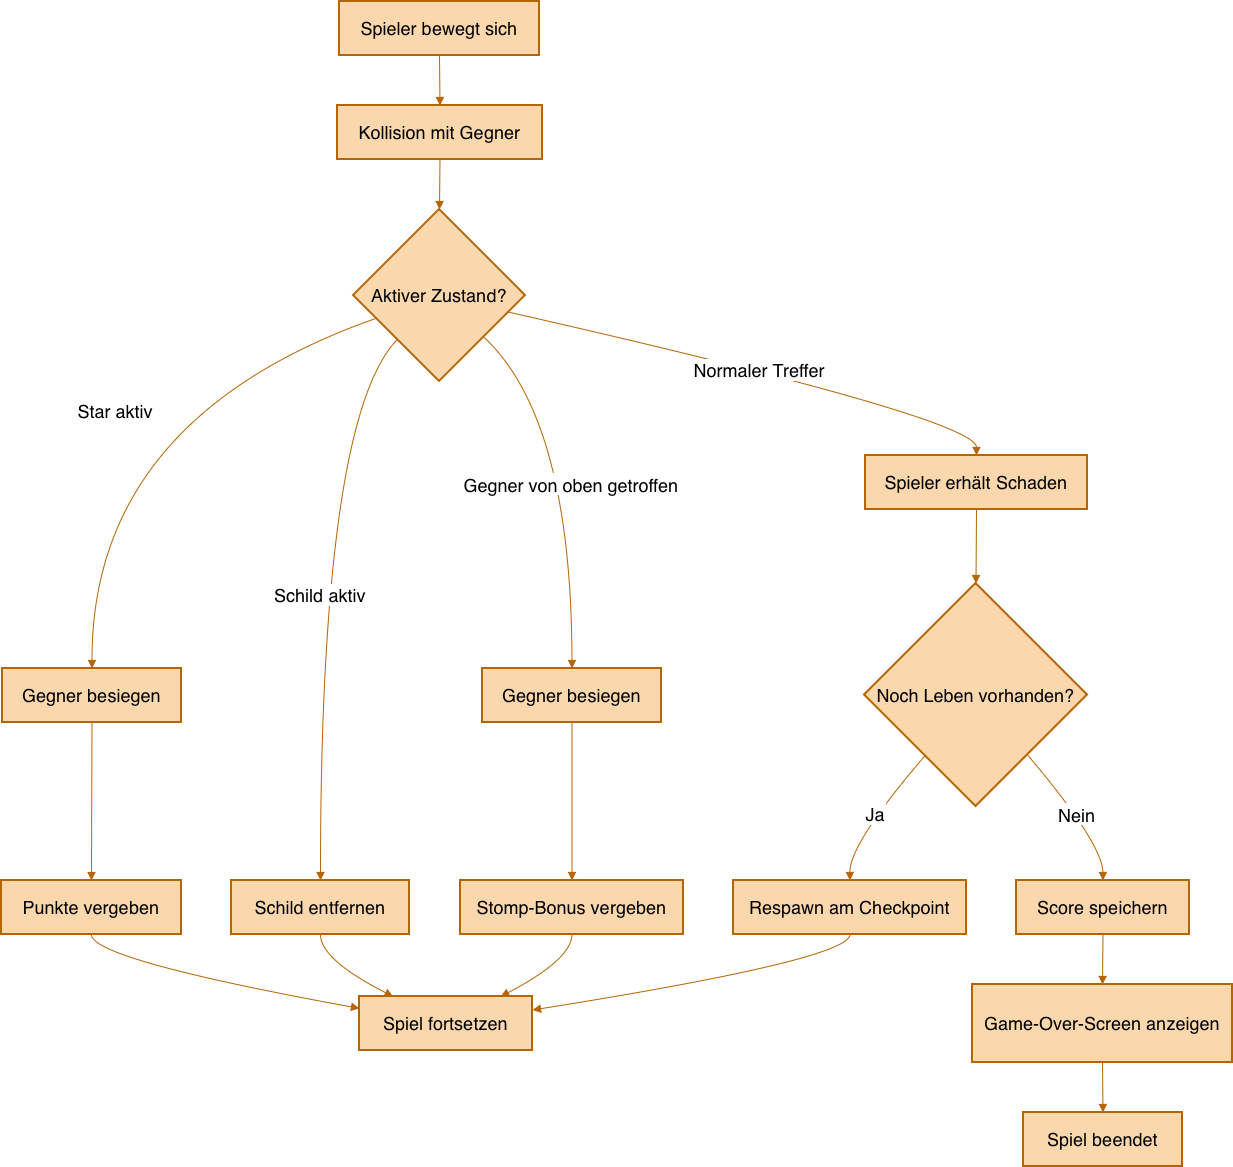

The diagram above was exported from draw.io. Its source (the exported page's mxGraphModel, read from the mxfile embedded in the PNG):
<mxGraphModel dx="2020" dy="1189" grid="1" gridSize="10" guides="1" tooltips="1" connect="1" arrows="1" fold="1" page="1" pageScale="1" pageWidth="827" pageHeight="1169" math="0" shadow="0">
  <root>
    <mxCell id="0" />
    <mxCell id="1" parent="0" />
    <mxCell id="qQe86xsfsgl_1FEpkZoN-1" parent="1" style="whiteSpace=wrap;strokeWidth=2;fillColor=#fad7ac;strokeColor=#b46504;fontSize=18;" value="Spieler bewegt sich" vertex="1">
      <mxGeometry height="54" width="200" x="358" y="20" as="geometry" />
    </mxCell>
    <mxCell id="qQe86xsfsgl_1FEpkZoN-2" parent="1" style="whiteSpace=wrap;strokeWidth=2;fillColor=#fad7ac;strokeColor=#b46504;fontSize=18;" value="Kollision mit Gegner" vertex="1">
      <mxGeometry height="54" width="205" x="356" y="124" as="geometry" />
    </mxCell>
    <mxCell id="qQe86xsfsgl_1FEpkZoN-3" parent="1" style="rhombus;strokeWidth=2;whiteSpace=wrap;fillColor=#fad7ac;strokeColor=#b46504;fontSize=18;" value="Aktiver Zustand?" vertex="1">
      <mxGeometry height="172" width="172" x="372" y="228" as="geometry" />
    </mxCell>
    <mxCell id="qQe86xsfsgl_1FEpkZoN-4" parent="1" style="whiteSpace=wrap;strokeWidth=2;fillColor=#fad7ac;strokeColor=#b46504;fontSize=18;" value="Gegner besiegen" vertex="1">
      <mxGeometry height="54" width="179" x="21" y="687" as="geometry" />
    </mxCell>
    <mxCell id="qQe86xsfsgl_1FEpkZoN-5" parent="1" style="whiteSpace=wrap;strokeWidth=2;fillColor=#fad7ac;strokeColor=#b46504;fontSize=18;" value="Punkte vergeben" vertex="1">
      <mxGeometry height="54" width="180" x="20" y="899" as="geometry" />
    </mxCell>
    <mxCell id="qQe86xsfsgl_1FEpkZoN-6" parent="1" style="whiteSpace=wrap;strokeWidth=2;fillColor=#fad7ac;strokeColor=#b46504;fontSize=18;" value="Spiel fortsetzen" vertex="1">
      <mxGeometry height="54" width="173" x="378" y="1015" as="geometry" />
    </mxCell>
    <mxCell id="qQe86xsfsgl_1FEpkZoN-7" parent="1" style="whiteSpace=wrap;strokeWidth=2;fillColor=#fad7ac;strokeColor=#b46504;fontSize=18;" value="Schild entfernen" vertex="1">
      <mxGeometry height="54" width="178" x="250" y="899" as="geometry" />
    </mxCell>
    <mxCell id="qQe86xsfsgl_1FEpkZoN-8" parent="1" style="whiteSpace=wrap;strokeWidth=2;fillColor=#fad7ac;strokeColor=#b46504;fontSize=18;" value="Gegner besiegen" vertex="1">
      <mxGeometry height="54" width="179" x="501" y="687" as="geometry" />
    </mxCell>
    <mxCell id="qQe86xsfsgl_1FEpkZoN-9" parent="1" style="whiteSpace=wrap;strokeWidth=2;fillColor=#fad7ac;strokeColor=#b46504;fontSize=18;" value="Stomp-Bonus vergeben" vertex="1">
      <mxGeometry height="54" width="223" x="479" y="899" as="geometry" />
    </mxCell>
    <mxCell id="qQe86xsfsgl_1FEpkZoN-10" parent="1" style="whiteSpace=wrap;strokeWidth=2;fillColor=#fad7ac;strokeColor=#b46504;fontSize=18;" value="Spieler erhält Schaden" vertex="1">
      <mxGeometry height="54" width="222" x="884" y="474" as="geometry" />
    </mxCell>
    <mxCell id="qQe86xsfsgl_1FEpkZoN-11" parent="1" style="rhombus;strokeWidth=2;whiteSpace=wrap;fillColor=#fad7ac;strokeColor=#b46504;fontSize=18;" value="Noch Leben vorhanden?" vertex="1">
      <mxGeometry height="223" width="223" x="883" y="602" as="geometry" />
    </mxCell>
    <mxCell id="qQe86xsfsgl_1FEpkZoN-12" parent="1" style="whiteSpace=wrap;strokeWidth=2;fillColor=#fad7ac;strokeColor=#b46504;fontSize=18;" value="Respawn am Checkpoint" vertex="1">
      <mxGeometry height="54" width="233" x="752" y="899" as="geometry" />
    </mxCell>
    <mxCell id="qQe86xsfsgl_1FEpkZoN-13" parent="1" style="whiteSpace=wrap;strokeWidth=2;fillColor=#fad7ac;strokeColor=#b46504;fontSize=18;" value="Score speichern" vertex="1">
      <mxGeometry height="54" width="173" x="1035" y="899" as="geometry" />
    </mxCell>
    <mxCell id="qQe86xsfsgl_1FEpkZoN-14" parent="1" style="whiteSpace=wrap;strokeWidth=2;fillColor=#fad7ac;strokeColor=#b46504;fontSize=18;" value="Game-Over-Screen anzeigen" vertex="1">
      <mxGeometry height="78" width="260" x="991" y="1003" as="geometry" />
    </mxCell>
    <mxCell id="qQe86xsfsgl_1FEpkZoN-15" parent="1" style="whiteSpace=wrap;strokeWidth=2;fillColor=#fad7ac;strokeColor=#b46504;fontSize=18;" value="Spiel beendet" vertex="1">
      <mxGeometry height="54" width="159" x="1042" y="1131" as="geometry" />
    </mxCell>
    <mxCell id="qQe86xsfsgl_1FEpkZoN-16" edge="1" parent="1" source="qQe86xsfsgl_1FEpkZoN-1" style="curved=1;startArrow=none;endArrow=block;exitX=0.5;exitY=1;entryX=0.5;entryY=0;rounded=0;fillColor=#fad7ac;strokeColor=#b46504;fontSize=18;" target="qQe86xsfsgl_1FEpkZoN-2" value="">
      <mxGeometry relative="1" as="geometry">
        <Array as="points" />
      </mxGeometry>
    </mxCell>
    <mxCell id="qQe86xsfsgl_1FEpkZoN-17" edge="1" parent="1" source="qQe86xsfsgl_1FEpkZoN-2" style="curved=1;startArrow=none;endArrow=block;exitX=0.5;exitY=1;entryX=0.5;entryY=0;rounded=0;fillColor=#fad7ac;strokeColor=#b46504;fontSize=18;" target="qQe86xsfsgl_1FEpkZoN-3" value="">
      <mxGeometry relative="1" as="geometry">
        <Array as="points" />
      </mxGeometry>
    </mxCell>
    <mxCell id="qQe86xsfsgl_1FEpkZoN-18" edge="1" parent="1" source="qQe86xsfsgl_1FEpkZoN-3" style="curved=1;startArrow=none;endArrow=block;exitX=0;exitY=0.68;entryX=0.5;entryY=0;rounded=0;fillColor=#fad7ac;strokeColor=#b46504;fontSize=18;" target="qQe86xsfsgl_1FEpkZoN-4" value="Star aktiv">
      <mxGeometry relative="1" as="geometry">
        <Array as="points">
          <mxPoint x="110" y="437" />
        </Array>
      </mxGeometry>
    </mxCell>
    <mxCell id="qQe86xsfsgl_1FEpkZoN-19" edge="1" parent="1" source="qQe86xsfsgl_1FEpkZoN-4" style="curved=1;startArrow=none;endArrow=block;exitX=0.5;exitY=1;entryX=0.5;entryY=0.01;rounded=0;fillColor=#fad7ac;strokeColor=#b46504;fontSize=18;" target="qQe86xsfsgl_1FEpkZoN-5" value="">
      <mxGeometry relative="1" as="geometry">
        <Array as="points" />
      </mxGeometry>
    </mxCell>
    <mxCell id="qQe86xsfsgl_1FEpkZoN-20" edge="1" parent="1" source="qQe86xsfsgl_1FEpkZoN-5" style="curved=1;startArrow=none;endArrow=block;exitX=0.5;exitY=1.01;entryX=0;entryY=0.22;rounded=0;fillColor=#fad7ac;strokeColor=#b46504;fontSize=18;" target="qQe86xsfsgl_1FEpkZoN-6" value="">
      <mxGeometry relative="1" as="geometry">
        <Array as="points">
          <mxPoint x="110" y="978" />
        </Array>
      </mxGeometry>
    </mxCell>
    <mxCell id="qQe86xsfsgl_1FEpkZoN-21" edge="1" parent="1" source="qQe86xsfsgl_1FEpkZoN-3" style="curved=1;startArrow=none;endArrow=block;exitX=0.02;exitY=1;entryX=0.5;entryY=0.01;rounded=0;fillColor=#fad7ac;strokeColor=#b46504;fontSize=18;" target="qQe86xsfsgl_1FEpkZoN-7" value="Schild aktiv">
      <mxGeometry relative="1" as="geometry">
        <Array as="points">
          <mxPoint x="339" y="437" />
        </Array>
      </mxGeometry>
    </mxCell>
    <mxCell id="qQe86xsfsgl_1FEpkZoN-22" edge="1" parent="1" source="qQe86xsfsgl_1FEpkZoN-7" style="curved=1;startArrow=none;endArrow=block;exitX=0.5;exitY=1.01;entryX=0.2;entryY=0.01;rounded=0;fillColor=#fad7ac;strokeColor=#b46504;fontSize=18;" target="qQe86xsfsgl_1FEpkZoN-6" value="">
      <mxGeometry relative="1" as="geometry">
        <Array as="points">
          <mxPoint x="339" y="978" />
        </Array>
      </mxGeometry>
    </mxCell>
    <mxCell id="qQe86xsfsgl_1FEpkZoN-23" edge="1" parent="1" source="qQe86xsfsgl_1FEpkZoN-3" style="curved=1;startArrow=none;endArrow=block;exitX=1;exitY=0.97;entryX=0.5;entryY=0;rounded=0;fillColor=#fad7ac;strokeColor=#b46504;fontSize=18;" target="qQe86xsfsgl_1FEpkZoN-8" value="Gegner von oben getroffen">
      <mxGeometry relative="1" as="geometry">
        <Array as="points">
          <mxPoint x="590" y="437" />
        </Array>
      </mxGeometry>
    </mxCell>
    <mxCell id="qQe86xsfsgl_1FEpkZoN-24" edge="1" parent="1" source="qQe86xsfsgl_1FEpkZoN-8" style="curved=1;startArrow=none;endArrow=block;exitX=0.5;exitY=1;entryX=0.5;entryY=0.01;rounded=0;fillColor=#fad7ac;strokeColor=#b46504;fontSize=18;" target="qQe86xsfsgl_1FEpkZoN-9" value="">
      <mxGeometry relative="1" as="geometry">
        <Array as="points" />
      </mxGeometry>
    </mxCell>
    <mxCell id="qQe86xsfsgl_1FEpkZoN-25" edge="1" parent="1" source="qQe86xsfsgl_1FEpkZoN-9" style="curved=1;startArrow=none;endArrow=block;exitX=0.5;exitY=1.01;entryX=0.81;entryY=0.01;rounded=0;fillColor=#fad7ac;strokeColor=#b46504;fontSize=18;" target="qQe86xsfsgl_1FEpkZoN-6" value="">
      <mxGeometry relative="1" as="geometry">
        <Array as="points">
          <mxPoint x="590" y="978" />
        </Array>
      </mxGeometry>
    </mxCell>
    <mxCell id="qQe86xsfsgl_1FEpkZoN-26" edge="1" parent="1" source="qQe86xsfsgl_1FEpkZoN-3" style="curved=1;startArrow=none;endArrow=block;exitX=1;exitY=0.62;entryX=0.5;entryY=0.01;rounded=0;fillColor=#fad7ac;strokeColor=#b46504;fontSize=18;" target="qQe86xsfsgl_1FEpkZoN-10" value="Normaler Treffer">
      <mxGeometry relative="1" as="geometry">
        <Array as="points">
          <mxPoint x="995" y="437" />
        </Array>
      </mxGeometry>
    </mxCell>
    <mxCell id="qQe86xsfsgl_1FEpkZoN-27" edge="1" parent="1" source="qQe86xsfsgl_1FEpkZoN-10" style="curved=1;startArrow=none;endArrow=block;exitX=0.5;exitY=1.01;entryX=0.5;entryY=0;rounded=0;fillColor=#fad7ac;strokeColor=#b46504;fontSize=18;" target="qQe86xsfsgl_1FEpkZoN-11" value="">
      <mxGeometry relative="1" as="geometry">
        <Array as="points" />
      </mxGeometry>
    </mxCell>
    <mxCell id="qQe86xsfsgl_1FEpkZoN-28" edge="1" parent="1" source="qQe86xsfsgl_1FEpkZoN-11" style="curved=1;startArrow=none;endArrow=block;exitX=0.08;exitY=1;entryX=0.5;entryY=0.01;rounded=0;fillColor=#fad7ac;strokeColor=#b46504;fontSize=18;" target="qQe86xsfsgl_1FEpkZoN-12" value="Ja">
      <mxGeometry relative="1" as="geometry">
        <Array as="points">
          <mxPoint x="868" y="862" />
        </Array>
      </mxGeometry>
    </mxCell>
    <mxCell id="qQe86xsfsgl_1FEpkZoN-29" edge="1" parent="1" source="qQe86xsfsgl_1FEpkZoN-12" style="curved=1;startArrow=none;endArrow=block;exitX=0.5;exitY=1.01;entryX=1;entryY=0.25;rounded=0;fillColor=#fad7ac;strokeColor=#b46504;fontSize=18;" target="qQe86xsfsgl_1FEpkZoN-6" value="">
      <mxGeometry relative="1" as="geometry">
        <Array as="points">
          <mxPoint x="868" y="978" />
        </Array>
      </mxGeometry>
    </mxCell>
    <mxCell id="qQe86xsfsgl_1FEpkZoN-30" edge="1" parent="1" source="qQe86xsfsgl_1FEpkZoN-11" style="curved=1;startArrow=none;endArrow=block;exitX=0.93;exitY=1;entryX=0.5;entryY=0.01;rounded=0;fillColor=#fad7ac;strokeColor=#b46504;fontSize=18;" target="qQe86xsfsgl_1FEpkZoN-13" value="Nein">
      <mxGeometry relative="1" as="geometry">
        <Array as="points">
          <mxPoint x="1121" y="862" />
        </Array>
      </mxGeometry>
    </mxCell>
    <mxCell id="qQe86xsfsgl_1FEpkZoN-31" edge="1" parent="1" source="qQe86xsfsgl_1FEpkZoN-13" style="curved=1;startArrow=none;endArrow=block;exitX=0.5;exitY=1.01;entryX=0.5;entryY=0.01;rounded=0;fillColor=#fad7ac;strokeColor=#b46504;fontSize=18;" target="qQe86xsfsgl_1FEpkZoN-14" value="">
      <mxGeometry relative="1" as="geometry">
        <Array as="points" />
      </mxGeometry>
    </mxCell>
    <mxCell id="qQe86xsfsgl_1FEpkZoN-32" edge="1" parent="1" source="qQe86xsfsgl_1FEpkZoN-14" style="curved=1;startArrow=none;endArrow=block;exitX=0.5;exitY=1.01;entryX=0.5;entryY=0.01;rounded=0;fillColor=#fad7ac;strokeColor=#b46504;fontSize=18;" target="qQe86xsfsgl_1FEpkZoN-15" value="">
      <mxGeometry relative="1" as="geometry">
        <Array as="points" />
      </mxGeometry>
    </mxCell>
  </root>
</mxGraphModel>